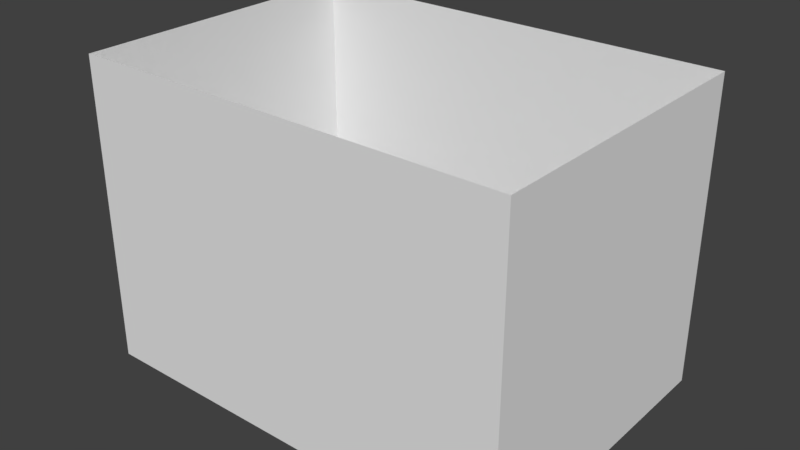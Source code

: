 # Source: Room.blend  (saved by Blender 2.78.0; exported with 4.5.12 LTS)
import bpy
from mathutils import Matrix  # noqa: F401  (used for matrix-valued properties, if any)

bpy.ops.wm.read_factory_settings(use_empty=True)
scene = bpy.context.scene
scene.name = 'Scene'

# ---- collections
col_collection_1 = bpy.data.collections.new('Collection 1'); scene.collection.children.link(col_collection_1)

# ---- world
world_world = bpy.data.worlds.new('World'); scene.world = world_world
world_world.color = (0.05088, 0.05088, 0.05088)
world_world.use_sun_shadow = False
world_world.sun_shadow_jitter_overblur = 0.0
world_world.cycles.sampling_method = 'MANUAL'

# ---- meshes
me_plane_002 = bpy.data.meshes.new('Plane.002')
me_plane_002.from_pydata([(1.0, -1.0, 20.0), (1.0, -1.0, -9.537e-07), (-1.0, -1.0, 20.0), (-1.0, -1.0, 9.537e-07), (-1.0, 1.0, 20.0), (1.0, 1.0, 20.0), (-1.0, -1.0, 20.0), (1.0, -1.0, 20.0), (-1.0, -1.0, 0.0), (1.0, -1.0, 0.0), (-1.0, 1.0, 0.0), (1.0, 1.0, 0.0), (1.0, 1.0, -9.537e-07), (1.0, 1.0, 20.0), (-1.0, 1.0, 9.537e-07), (-1.0, 1.0, 20.0)], [], [(0, 1, 3, 2), (4, 5, 7, 6), (8, 9, 11, 10), (12, 13, 15, 14)])
me_plane_002.use_remesh_preserve_volume = False
me_plane_002.use_remesh_preserve_attributes = False
me_plane_002.use_mirror_vertex_groups = False
me_plane_002.update()
me_plane = bpy.data.meshes.new('Plane')
me_plane.from_pydata([(-1.0, -1.0, 0.0), (1.0, -1.0, 0.0), (-1.0, 1.0, 0.0), (1.0, 1.0, 0.0)], [], [(0, 1, 3, 2)])
me_plane.use_remesh_preserve_volume = False
me_plane.use_remesh_preserve_attributes = False
me_plane.use_mirror_vertex_groups = False
me_plane.update()

# ---- objects
ob_wall = bpy.data.objects.new('Wall', me_plane_002)
ob_floor = bpy.data.objects.new('Floor', me_plane)

# ---- transforms, parenting, visibility, modifiers, constraints
ob_wall.location = (-10.0, 0.0, 7.0)
ob_wall.rotation_euler = (-0.0, 1.571, 0.0)
ob_wall.scale = (7.0, 7.0, 1.0)
ob_wall.lineart.crease_threshold = 0.0
ob_floor.location = (0.0, 0.0, 0.0)
ob_floor.scale = (10.0, 7.0, 1.0)
ob_floor.lineart.crease_threshold = 0.0

# ---- collection membership
col_collection_1.objects.link(ob_wall)
col_collection_1.objects.link(ob_floor)

# ---- scene / render settings (as saved in the file)
scene.frame_start = 1; scene.frame_end = 250; scene.frame_set(1)
scene.render.engine = 'BLENDER_EEVEE_NEXT'
scene.render.resolution_percentage = 50
scene.render.dither_intensity = 0.0
scene.cycles.use_denoising = False
scene.cycles.samples = 128
scene.cycles.sampling_pattern = 'TABULATED_SOBOL'
scene.cycles.light_sampling_threshold = 0.0
scene.cycles.use_adaptive_sampling = False
scene.cycles.use_light_tree = False
scene.cycles.blur_glossy = 0.0
scene.cycles.sample_clamp_indirect = 0.0
scene.view_settings.view_transform = 'Standard'
bpy.context.view_layer.update()

# ---- added for rendering (the .blend has no active camera and no usable light): camera, sun
cam_auto = bpy.data.cameras.new('AutoCamera')
cam_auto.lens = 50.0
cam_auto.sensor_width = 36.0
cam_auto.clip_end = 1000.0
ob_auto_camera = bpy.data.objects.new('AutoCamera', cam_auto)
scene.collection.objects.link(ob_auto_camera)
ob_auto_camera.location = (26.0381, -31.2458, 27.8305)
ob_auto_camera.rotation_euler = (1.09748, -7.21219e-08, 0.694738)
scene.camera = ob_auto_camera
light_auto_sun = bpy.data.lights.new('AutoSun', 'SUN')
light_auto_sun.energy = 3.0
light_auto_sun.angle = 0.0523599
ob_auto_sun = bpy.data.objects.new('AutoSun', light_auto_sun)
scene.collection.objects.link(ob_auto_sun)
ob_auto_sun.rotation_euler = (0.872665, 0.174533, 0.523599)
bpy.context.view_layer.update()

